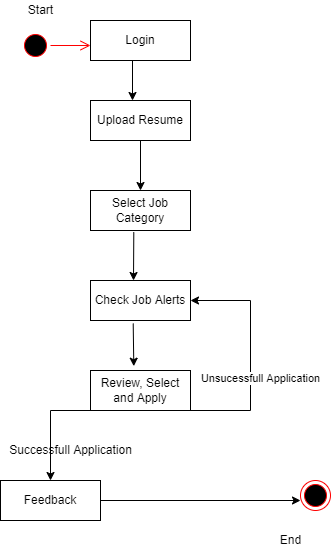

The diagram above was exported from draw.io. Its source (the exported page's mxGraphModel, read from the mxfile embedded in the PNG):
<mxGraphModel dx="782" dy="379" grid="1" gridSize="10" guides="1" tooltips="1" connect="1" arrows="1" fold="1" page="1" pageScale="1" pageWidth="850" pageHeight="1100" math="0" shadow="0">
  <root>
    <mxCell id="0" />
    <mxCell id="1" parent="0" />
    <mxCell id="kRUBU9Ux8VvExIEmrknh-2" value="" style="ellipse;html=1;shape=startState;fillColor=#000000;strokeColor=#ff0000;" vertex="1" parent="1">
      <mxGeometry x="50" y="50" width="30" height="30" as="geometry" />
    </mxCell>
    <mxCell id="kRUBU9Ux8VvExIEmrknh-3" value="" style="edgeStyle=orthogonalEdgeStyle;html=1;verticalAlign=bottom;endArrow=open;endSize=8;strokeColor=#ff0000;rounded=0;" edge="1" source="kRUBU9Ux8VvExIEmrknh-2" parent="1">
      <mxGeometry relative="1" as="geometry">
        <mxPoint x="120" y="65" as="targetPoint" />
      </mxGeometry>
    </mxCell>
    <mxCell id="kRUBU9Ux8VvExIEmrknh-4" value="Login" style="rounded=0;whiteSpace=wrap;html=1;" vertex="1" parent="1">
      <mxGeometry x="120" y="40" width="100" height="40" as="geometry" />
    </mxCell>
    <mxCell id="kRUBU9Ux8VvExIEmrknh-5" value="Upload Resume" style="rounded=0;whiteSpace=wrap;html=1;" vertex="1" parent="1">
      <mxGeometry x="120" y="120" width="100" height="40" as="geometry" />
    </mxCell>
    <mxCell id="kRUBU9Ux8VvExIEmrknh-6" value="Select Job Category" style="rounded=0;whiteSpace=wrap;html=1;" vertex="1" parent="1">
      <mxGeometry x="120" y="210" width="100" height="40" as="geometry" />
    </mxCell>
    <mxCell id="kRUBU9Ux8VvExIEmrknh-7" value="Check Job Alerts" style="rounded=0;whiteSpace=wrap;html=1;" vertex="1" parent="1">
      <mxGeometry x="120" y="300" width="100" height="40" as="geometry" />
    </mxCell>
    <mxCell id="kRUBU9Ux8VvExIEmrknh-8" value="Review, Select and Apply" style="rounded=0;whiteSpace=wrap;html=1;" vertex="1" parent="1">
      <mxGeometry x="120" y="390" width="100" height="40" as="geometry" />
    </mxCell>
    <mxCell id="kRUBU9Ux8VvExIEmrknh-9" value="Feedback" style="rounded=0;whiteSpace=wrap;html=1;" vertex="1" parent="1">
      <mxGeometry x="30" y="500" width="100" height="40" as="geometry" />
    </mxCell>
    <mxCell id="kRUBU9Ux8VvExIEmrknh-11" value="" style="endArrow=classic;html=1;rounded=0;exitX=0.42;exitY=1.008;exitDx=0;exitDy=0;exitPerimeter=0;" edge="1" parent="1" source="kRUBU9Ux8VvExIEmrknh-4">
      <mxGeometry width="50" height="50" relative="1" as="geometry">
        <mxPoint x="160" y="130" as="sourcePoint" />
        <mxPoint x="162" y="120" as="targetPoint" />
      </mxGeometry>
    </mxCell>
    <mxCell id="kRUBU9Ux8VvExIEmrknh-12" value="" style="endArrow=classic;html=1;rounded=0;exitX=0.5;exitY=1;exitDx=0;exitDy=0;entryX=0.5;entryY=0;entryDx=0;entryDy=0;" edge="1" parent="1" source="kRUBU9Ux8VvExIEmrknh-5" target="kRUBU9Ux8VvExIEmrknh-6">
      <mxGeometry width="50" height="50" relative="1" as="geometry">
        <mxPoint x="370" y="200" as="sourcePoint" />
        <mxPoint x="420" y="150" as="targetPoint" />
      </mxGeometry>
    </mxCell>
    <mxCell id="kRUBU9Ux8VvExIEmrknh-13" value="" style="endArrow=classic;html=1;rounded=0;exitX=0.433;exitY=1.042;exitDx=0;exitDy=0;exitPerimeter=0;" edge="1" parent="1" source="kRUBU9Ux8VvExIEmrknh-6">
      <mxGeometry width="50" height="50" relative="1" as="geometry">
        <mxPoint x="300" y="280" as="sourcePoint" />
        <mxPoint x="163" y="300" as="targetPoint" />
      </mxGeometry>
    </mxCell>
    <mxCell id="kRUBU9Ux8VvExIEmrknh-14" value="" style="endArrow=classic;html=1;rounded=0;exitX=0.427;exitY=1.075;exitDx=0;exitDy=0;exitPerimeter=0;entryX=0.433;entryY=-0.108;entryDx=0;entryDy=0;entryPerimeter=0;" edge="1" parent="1" source="kRUBU9Ux8VvExIEmrknh-7" target="kRUBU9Ux8VvExIEmrknh-8">
      <mxGeometry width="50" height="50" relative="1" as="geometry">
        <mxPoint x="340" y="450" as="sourcePoint" />
        <mxPoint x="390" y="400" as="targetPoint" />
      </mxGeometry>
    </mxCell>
    <mxCell id="kRUBU9Ux8VvExIEmrknh-15" value="" style="ellipse;html=1;shape=endState;fillColor=#000000;strokeColor=#ff0000;" vertex="1" parent="1">
      <mxGeometry x="330" y="500" width="30" height="30" as="geometry" />
    </mxCell>
    <mxCell id="kRUBU9Ux8VvExIEmrknh-16" value="" style="endArrow=classic;html=1;rounded=0;entryX=0.5;entryY=0;entryDx=0;entryDy=0;" edge="1" parent="1" target="kRUBU9Ux8VvExIEmrknh-9">
      <mxGeometry width="50" height="50" relative="1" as="geometry">
        <mxPoint x="80" y="430" as="sourcePoint" />
        <mxPoint x="120" y="420" as="targetPoint" />
      </mxGeometry>
    </mxCell>
    <mxCell id="kRUBU9Ux8VvExIEmrknh-17" value="" style="endArrow=none;html=1;rounded=0;entryX=0;entryY=1;entryDx=0;entryDy=0;" edge="1" parent="1" target="kRUBU9Ux8VvExIEmrknh-8">
      <mxGeometry width="50" height="50" relative="1" as="geometry">
        <mxPoint x="80" y="430" as="sourcePoint" />
        <mxPoint x="70" y="380" as="targetPoint" />
      </mxGeometry>
    </mxCell>
    <mxCell id="kRUBU9Ux8VvExIEmrknh-18" value="" style="endArrow=classic;html=1;rounded=0;exitX=1;exitY=0.5;exitDx=0;exitDy=0;" edge="1" parent="1" source="kRUBU9Ux8VvExIEmrknh-9">
      <mxGeometry width="50" height="50" relative="1" as="geometry">
        <mxPoint x="220" y="570" as="sourcePoint" />
        <mxPoint x="330" y="520" as="targetPoint" />
      </mxGeometry>
    </mxCell>
    <mxCell id="kRUBU9Ux8VvExIEmrknh-19" value="" style="endArrow=classic;html=1;rounded=0;entryX=1;entryY=0.5;entryDx=0;entryDy=0;" edge="1" parent="1" target="kRUBU9Ux8VvExIEmrknh-7">
      <mxGeometry width="50" height="50" relative="1" as="geometry">
        <mxPoint x="280" y="320" as="sourcePoint" />
        <mxPoint x="330" y="420" as="targetPoint" />
      </mxGeometry>
    </mxCell>
    <mxCell id="kRUBU9Ux8VvExIEmrknh-20" value="" style="endArrow=none;html=1;rounded=0;" edge="1" parent="1">
      <mxGeometry width="50" height="50" relative="1" as="geometry">
        <mxPoint x="280" y="430" as="sourcePoint" />
        <mxPoint x="280" y="320" as="targetPoint" />
      </mxGeometry>
    </mxCell>
    <mxCell id="kRUBU9Ux8VvExIEmrknh-23" value="Unsucessfull Application" style="edgeLabel;html=1;align=center;verticalAlign=middle;resizable=0;points=[];" vertex="1" connectable="0" parent="kRUBU9Ux8VvExIEmrknh-20">
      <mxGeometry x="-0.4061" y="-9" relative="1" as="geometry">
        <mxPoint as="offset" />
      </mxGeometry>
    </mxCell>
    <mxCell id="kRUBU9Ux8VvExIEmrknh-21" value="" style="endArrow=none;html=1;rounded=0;exitX=1;exitY=1;exitDx=0;exitDy=0;" edge="1" parent="1" source="kRUBU9Ux8VvExIEmrknh-8">
      <mxGeometry width="50" height="50" relative="1" as="geometry">
        <mxPoint x="460" y="400" as="sourcePoint" />
        <mxPoint x="280" y="430" as="targetPoint" />
      </mxGeometry>
    </mxCell>
    <mxCell id="kRUBU9Ux8VvExIEmrknh-22" value="End" style="text;html=1;align=center;verticalAlign=middle;resizable=0;points=[];autosize=1;strokeColor=none;fillColor=none;" vertex="1" parent="1">
      <mxGeometry x="300" y="550" width="40" height="20" as="geometry" />
    </mxCell>
    <mxCell id="kRUBU9Ux8VvExIEmrknh-24" value="Successfull Application" style="text;html=1;align=center;verticalAlign=middle;resizable=0;points=[];autosize=1;strokeColor=none;fillColor=none;" vertex="1" parent="1">
      <mxGeometry x="30" y="460" width="140" height="20" as="geometry" />
    </mxCell>
    <mxCell id="kRUBU9Ux8VvExIEmrknh-25" value="Start" style="text;html=1;align=center;verticalAlign=middle;resizable=0;points=[];autosize=1;strokeColor=none;fillColor=none;" vertex="1" parent="1">
      <mxGeometry x="50" y="20" width="40" height="20" as="geometry" />
    </mxCell>
  </root>
</mxGraphModel>